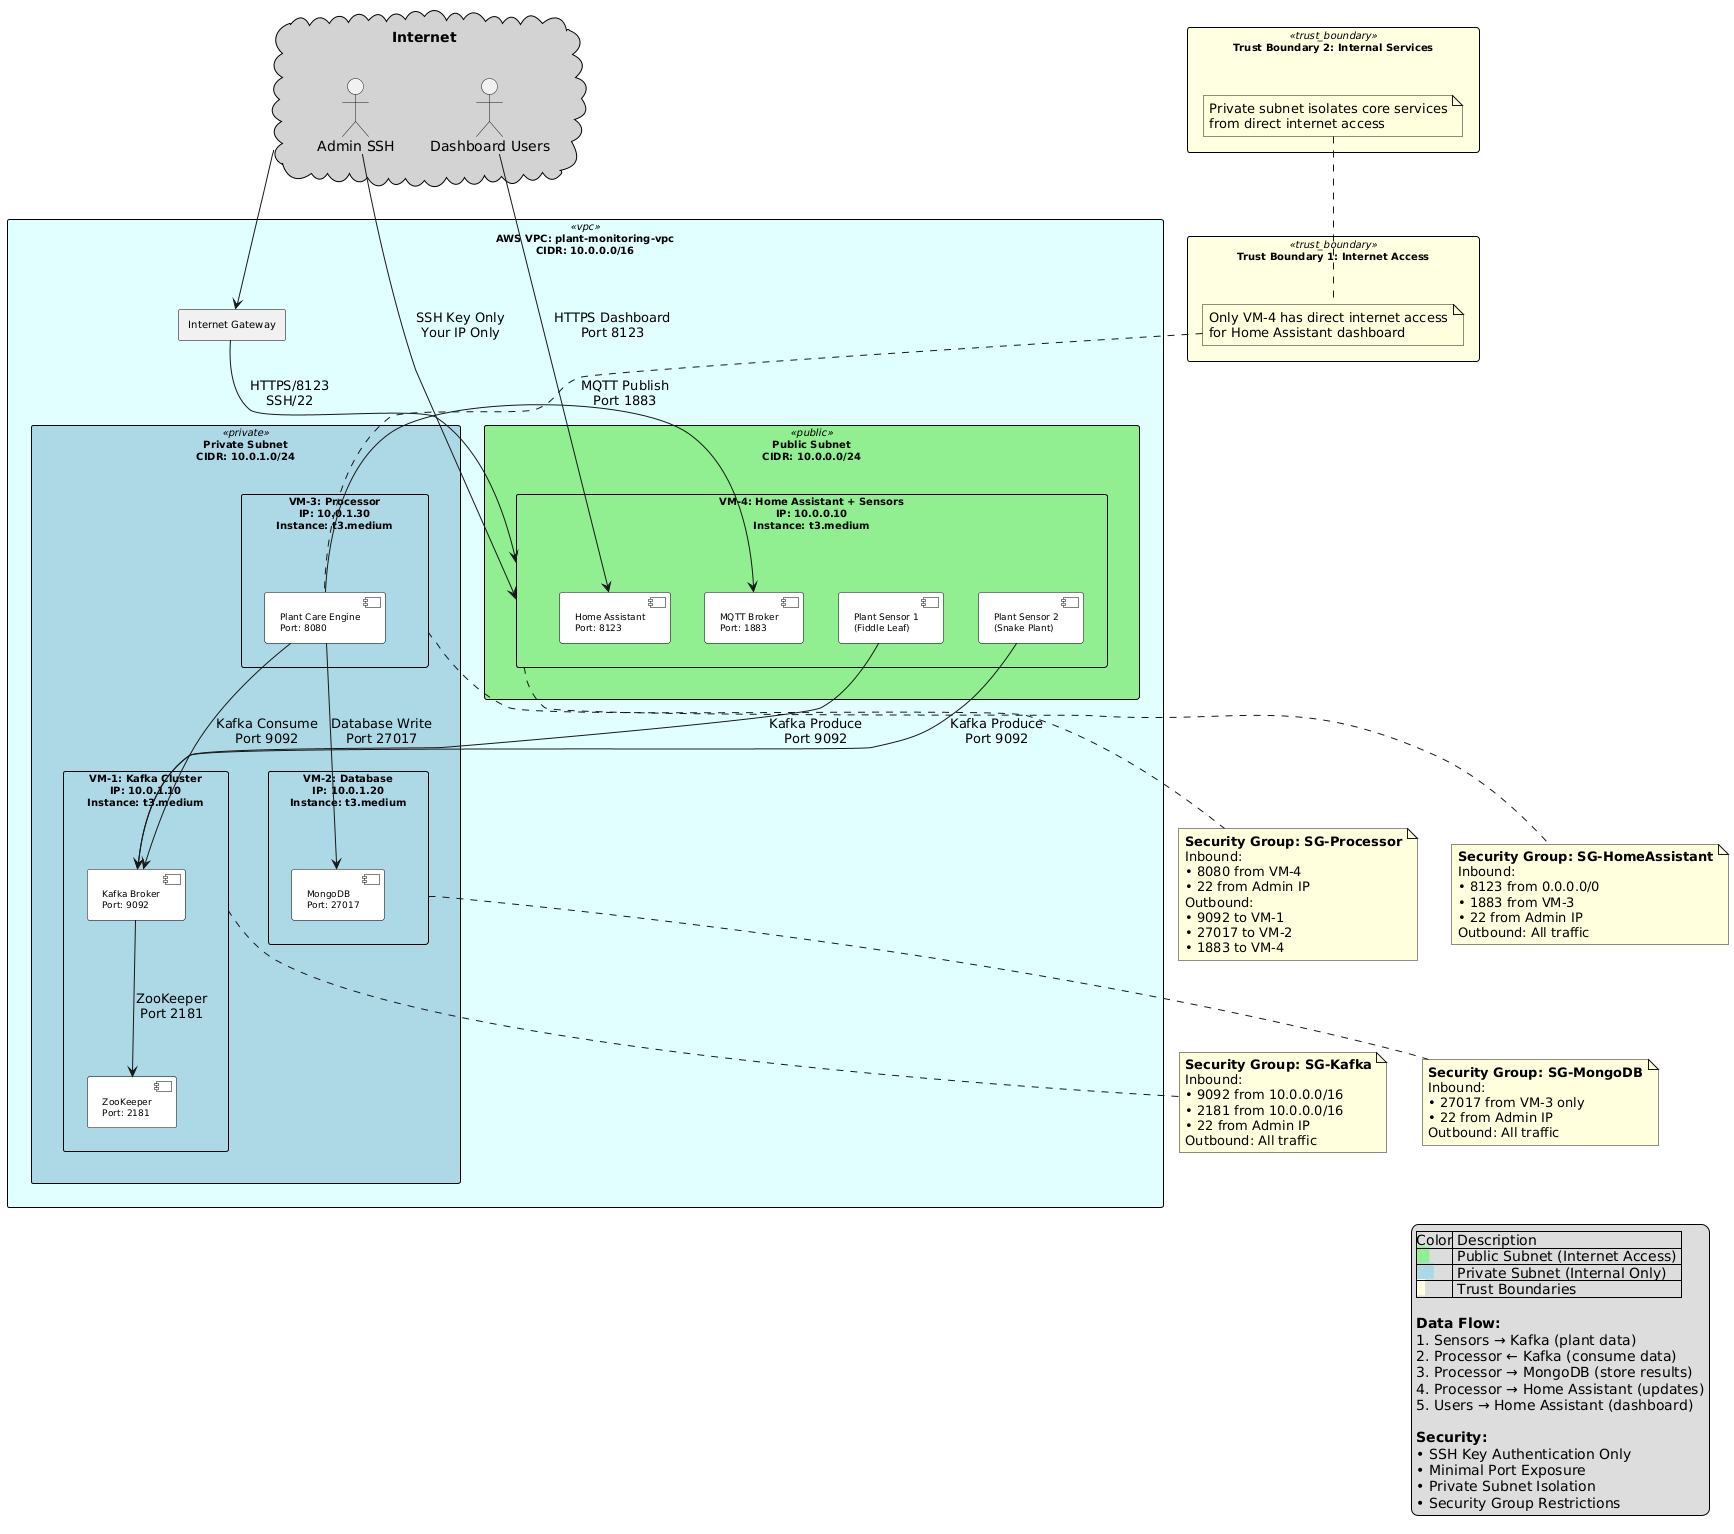

The diagram above was rendered by PlantUML. Its source (embedded in the PNG):
@startuml
skinparam rectangle {
    BackgroundColor<<public>> LightGreen
    BackgroundColor<<private>> LightBlue
    BackgroundColor<<trust_boundary>> LightYellow
    BackgroundColor<<vpc>> LightCyan
    BorderColor Black
    FontSize 10
}

skinparam cloud {
    BackgroundColor LightGray
    BorderColor Black
}

skinparam component {
    BackgroundColor White
    BorderColor Black
    FontSize 9
}

' Internet
cloud "Internet" as internet {
    actor "Admin SSH" as admin
    actor "Dashboard Users" as users
}

' AWS VPC
rectangle "AWS VPC: plant-monitoring-vpc\nCIDR: 10.0.0.0/16" <<vpc>> as vpc {
    
    ' Internet Gateway
    rectangle "Internet Gateway" as igw {
    }
    
    ' Public Subnet
    rectangle "Public Subnet\nCIDR: 10.0.0.0/24" <<public>> as public_subnet {
        rectangle "VM-4: Home Assistant + Sensors\nIP: 10.0.0.10\nInstance: t3.medium" as vm4 {
            component "Home Assistant\nPort: 8123" as ha
            component "MQTT Broker\nPort: 1883" as mqtt
            component "Plant Sensor 1\n(Fiddle Leaf)" as sensor1
            component "Plant Sensor 2\n(Snake Plant)" as sensor2
        }
    }
    
    ' Private Subnet
    rectangle "Private Subnet\nCIDR: 10.0.1.0/24" <<private>> as private_subnet {
        
        rectangle "VM-1: Kafka Cluster\nIP: 10.0.1.10\nInstance: t3.medium" as vm1 {
            component "ZooKeeper\nPort: 2181" as zk
            component "Kafka Broker\nPort: 9092" as kafka
        }
        
        rectangle "VM-2: Database\nIP: 10.0.1.20\nInstance: t3.medium" as vm2 {
            component "MongoDB\nPort: 27017" as mongodb
        }
        
        rectangle "VM-3: Processor\nIP: 10.0.1.30\nInstance: t3.medium" as vm3 {
            component "Plant Care Engine\nPort: 8080" as processor
        }
    }
}

' Trust Boundaries
rectangle "Trust Boundary 1: Internet Access" <<trust_boundary>> as tb1 {
    note top : Only VM-4 has direct internet access\nfor Home Assistant dashboard
}

rectangle "Trust Boundary 2: Internal Services" <<trust_boundary>> as tb2 {
    note top : Private subnet isolates core services\nfrom direct internet access
}

' Connections - Internet to Public Subnet
internet --> igw
igw --> vm4 : "HTTPS/8123\nSSH/22"
admin --> vm4 : "SSH Key Only\nYour IP Only"
users --> ha : "HTTPS Dashboard\nPort 8123"

' Connections - Internal Data Flow
sensor1 --> kafka : "Kafka Produce\nPort 9092"
sensor2 --> kafka : "Kafka Produce\nPort 9092"
processor --> kafka : "Kafka Consume\nPort 9092"
processor --> mongodb : "Database Write\nPort 27017"
processor --> mqtt : "MQTT Publish\nPort 1883"
kafka --> zk : "ZooKeeper\nPort 2181"

' Security Group Rules
note bottom of vm1 : **Security Group: SG-Kafka**\nInbound:\n• 9092 from 10.0.0.0/16\n• 2181 from 10.0.0.0/16\n• 22 from Admin IP\nOutbound: All traffic

note bottom of vm2 : **Security Group: SG-MongoDB**\nInbound:\n• 27017 from VM-3 only\n• 22 from Admin IP\nOutbound: All traffic

note bottom of vm3 : **Security Group: SG-Processor**\nInbound:\n• 8080 from VM-4\n• 22 from Admin IP\nOutbound:\n• 9092 to VM-1\n• 27017 to VM-2\n• 1883 to VM-4

note bottom of vm4 : **Security Group: SG-HomeAssistant**\nInbound:\n• 8123 from 0.0.0.0/0\n• 1883 from VM-3\n• 22 from Admin IP\nOutbound: All traffic

' Data Flow Legend
legend right
    |Color| Description |
    |<back:LightGreen>   </back>| Public Subnet (Internet Access) |
    |<back:LightBlue>    </back>| Private Subnet (Internal Only) |
    |<back:LightYellow>  </back>| Trust Boundaries |
    
    **Data Flow:**
    1. Sensors → Kafka (plant data)
    2. Processor ← Kafka (consume data)
    3. Processor → MongoDB (store results)
    4. Processor → Home Assistant (updates)
    5. Users → Home Assistant (dashboard)
    
    **Security:**
    • SSH Key Authentication Only
    • Minimal Port Exposure
    • Private Subnet Isolation
    • Security Group Restrictions
endlegend
@enduml